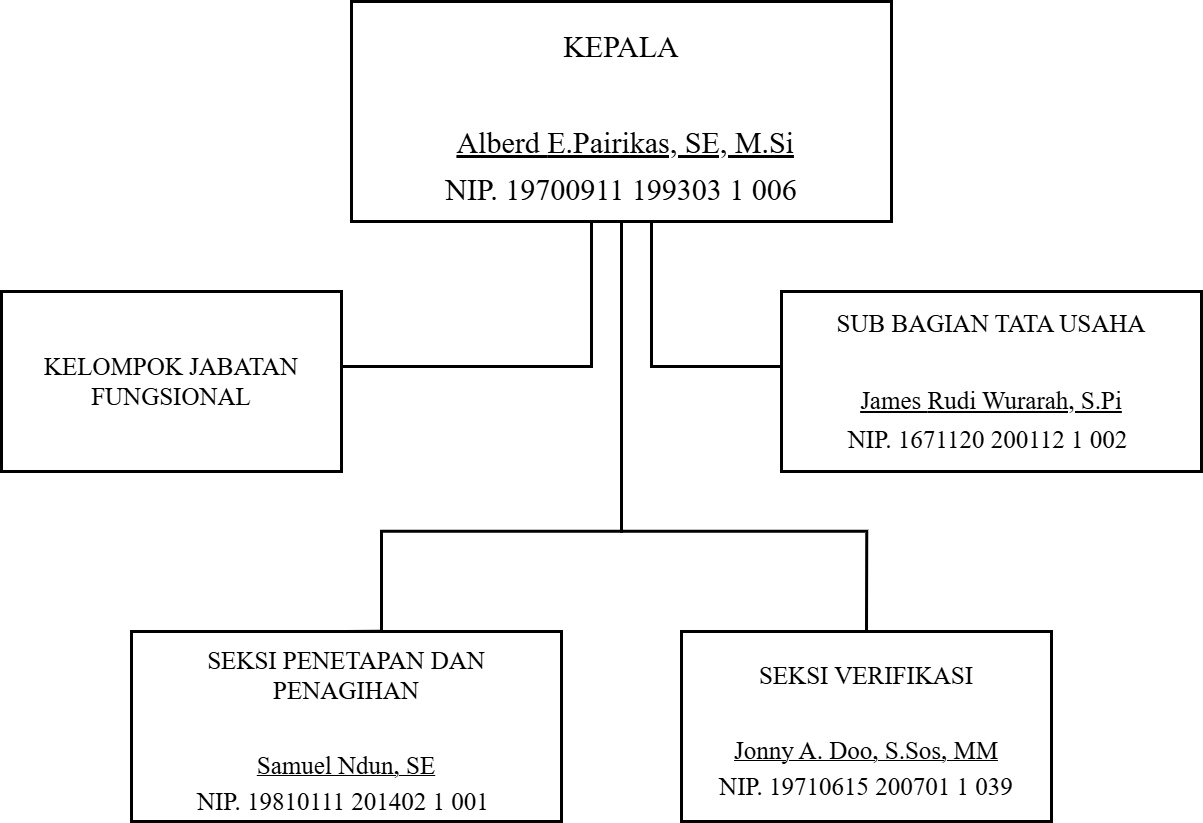

The diagram above was exported from draw.io. Its source (the exported page's mxGraphModel, read from the mxfile embedded in the PNG):
<mxGraphModel dx="3660" dy="1231" grid="1" gridSize="10" guides="1" tooltips="1" connect="1" arrows="1" fold="1" page="1" pageScale="1" pageWidth="1169" pageHeight="1654" math="0" shadow="0">
  <root>
    <mxCell id="0" />
    <mxCell id="1" parent="0" />
    <mxCell id="2" value="" style="rounded=0;orthogonalLoop=1;jettySize=auto;html=1;edgeStyle=orthogonalEdgeStyle;endArrow=none;startFill=0;strokeColor=default;strokeWidth=3;" edge="1" source="6" target="7" parent="1">
      <mxGeometry relative="1" as="geometry">
        <Array as="points">
          <mxPoint x="540" y="475" />
        </Array>
      </mxGeometry>
    </mxCell>
    <mxCell id="3" style="edgeStyle=orthogonalEdgeStyle;rounded=0;orthogonalLoop=1;jettySize=auto;html=1;exitX=0.5;exitY=1;exitDx=0;exitDy=0;entryX=1;entryY=0.5;entryDx=0;entryDy=0;endArrow=none;startFill=0;strokeColor=default;strokeWidth=3;" edge="1" source="6" target="8" parent="1">
      <mxGeometry relative="1" as="geometry">
        <Array as="points">
          <mxPoint x="480" y="330" />
          <mxPoint x="480" y="475" />
        </Array>
      </mxGeometry>
    </mxCell>
    <mxCell id="4" style="edgeStyle=orthogonalEdgeStyle;rounded=0;orthogonalLoop=1;jettySize=auto;html=1;exitX=0.5;exitY=1;exitDx=0;exitDy=0;entryX=0.5;entryY=0;entryDx=0;entryDy=0;endArrow=none;startFill=0;strokeColor=default;strokeWidth=3;" edge="1" source="6" target="9" parent="1">
      <mxGeometry relative="1" as="geometry">
        <Array as="points">
          <mxPoint x="510" y="640" />
          <mxPoint x="755" y="640" />
        </Array>
      </mxGeometry>
    </mxCell>
    <mxCell id="5" style="rounded=0;orthogonalLoop=1;jettySize=auto;html=1;exitX=0.5;exitY=1;exitDx=0;exitDy=0;entryX=0.5;entryY=0;entryDx=0;entryDy=0;endArrow=none;startFill=0;edgeStyle=orthogonalEdgeStyle;strokeColor=default;strokeWidth=3;" edge="1" source="6" target="10" parent="1">
      <mxGeometry relative="1" as="geometry">
        <Array as="points">
          <mxPoint x="510" y="640" />
          <mxPoint x="270" y="640" />
        </Array>
      </mxGeometry>
    </mxCell>
    <mxCell id="6" value="&lt;p align=&quot;center&quot; class=&quot;MsoNormal&quot;&gt;&lt;span style=&quot;font-family:&amp;quot;Times New Roman&amp;quot;,&amp;quot;serif&amp;quot;&quot;&gt;&lt;font style=&quot;font-size: 30px;&quot;&gt;KEPALA&lt;/font&gt;&lt;/span&gt;&lt;/p&gt;&lt;p align=&quot;center&quot; class=&quot;MsoNormal&quot;&gt;&lt;span style=&quot;font-family:&amp;quot;Times New Roman&amp;quot;,&amp;quot;serif&amp;quot;&quot;&gt;&lt;font style=&quot;font-size: 30px;&quot;&gt;&lt;br&gt;&lt;/font&gt;&lt;/span&gt;&lt;/p&gt;&lt;p align=&quot;center&quot; class=&quot;MsoNormal&quot;&gt;&lt;font style=&quot;font-size: 30px;&quot;&gt;&lt;span style=&quot;line-height: 115%;&quot;&gt;&amp;nbsp;&lt;/span&gt;&lt;u style=&quot;background-color: transparent; color: light-dark(rgb(0, 0, 0), rgb(255, 255, 255));&quot;&gt;&lt;span style=&quot;font-family:&amp;quot;Times New Roman&amp;quot;,&amp;quot;serif&amp;quot;&quot;&gt;Alberd&amp;nbsp;&lt;/span&gt;&lt;/u&gt;&lt;u style=&quot;background-color: transparent; color: light-dark(rgb(0, 0, 0), rgb(255, 255, 255));&quot;&gt;&lt;span style=&quot;font-family:&amp;quot;Times New Roman&amp;quot;,&amp;quot;serif&amp;quot;&quot;&gt;E.Pairikas, SE, M.Si&lt;/span&gt;&lt;/u&gt;&lt;/font&gt;&lt;/p&gt;&lt;p style=&quot;margin-bottom: 0.0001pt; line-height: normal;&quot; align=&quot;center&quot; class=&quot;MsoNormal&quot;&gt;&lt;span style=&quot;font-family:&amp;quot;Times New Roman&amp;quot;,&amp;quot;serif&amp;quot;&quot;&gt;&lt;font style=&quot;font-size: 30px;&quot;&gt;NIP. 19700911 199303 1 006&lt;/font&gt;&lt;/span&gt;&lt;/p&gt;" style="rounded=0;whiteSpace=wrap;html=1;verticalAlign=middle;horizontal=1;strokeWidth=3;" vertex="1" parent="1">
      <mxGeometry x="240" y="110" width="540" height="220" as="geometry" />
    </mxCell>
    <mxCell id="7" value="&lt;p align=&quot;center&quot; class=&quot;MsoNormal&quot;&gt;&lt;span style=&quot;font-family:&amp;quot;Times New Roman&amp;quot;,&amp;quot;serif&amp;quot;&quot;&gt;&lt;font style=&quot;font-size: 25px;&quot;&gt;SUB BAGIAN TATA USAHA&lt;/font&gt;&lt;/span&gt;&lt;/p&gt;&lt;p align=&quot;center&quot; class=&quot;MsoNormal&quot;&gt;&lt;span style=&quot;font-family:&amp;quot;Times New Roman&amp;quot;,&amp;quot;serif&amp;quot;&quot;&gt;&lt;font style=&quot;font-size: 25px;&quot;&gt;&lt;br&gt;&lt;/font&gt;&lt;/span&gt;&lt;/p&gt;&lt;p align=&quot;center&quot; class=&quot;MsoNormal&quot;&gt;&lt;font style=&quot;font-size: 25px;&quot;&gt;&lt;u style=&quot;background-color: transparent; color: light-dark(rgb(0, 0, 0), rgb(255, 255, 255));&quot;&gt;&lt;span style=&quot;font-family:&amp;quot;Times New Roman&amp;quot;,&amp;quot;serif&amp;quot;&quot;&gt;James&amp;nbsp;&lt;/span&gt;&lt;/u&gt;&lt;u style=&quot;background-color: transparent; color: light-dark(rgb(0, 0, 0), rgb(255, 255, 255));&quot;&gt;&lt;span style=&quot;font-family:&amp;quot;Times New Roman&amp;quot;,&amp;quot;serif&amp;quot;&quot;&gt;Rudi Wurarah, S.Pi&lt;/span&gt;&lt;/u&gt;&lt;/font&gt;&lt;/p&gt;&lt;p align=&quot;center&quot; class=&quot;MsoNormal&quot;&gt;&lt;font style=&quot;font-size: 25px;&quot;&gt;&lt;span style=&quot;font-family: &amp;quot;Times New Roman&amp;quot;, &amp;quot;serif&amp;quot;; background-color: transparent; color: light-dark(rgb(0, 0, 0), rgb(255, 255, 255));&quot;&gt;NIP.&amp;nbsp;&lt;/span&gt;&lt;span style=&quot;font-family: &amp;quot;Times New Roman&amp;quot;, &amp;quot;serif&amp;quot;; background-color: transparent; color: light-dark(rgb(0, 0, 0), rgb(255, 255, 255));&quot;&gt;1671120 200112 1 002&lt;/span&gt;&lt;span style=&quot;background-color: transparent; color: light-dark(rgb(0, 0, 0), rgb(255, 255, 255));&quot;&gt;&amp;nbsp;&lt;/span&gt;&lt;/font&gt;&lt;/p&gt;" style="rounded=0;whiteSpace=wrap;html=1;fontSize=8;verticalAlign=middle;strokeWidth=3;" vertex="1" parent="1">
      <mxGeometry x="670" y="400" width="420" height="180" as="geometry" />
    </mxCell>
    <mxCell id="8" value="&lt;p align=&quot;center&quot; class=&quot;MsoNormal&quot;&gt;&lt;span style=&quot;font-family:&amp;quot;Times New Roman&amp;quot;,&amp;quot;serif&amp;quot;&quot;&gt;&lt;font style=&quot;font-size: 25px;&quot;&gt;KELOMPOK JABATAN FUNGSIONAL&lt;/font&gt;&lt;/span&gt;&lt;/p&gt;" style="rounded=0;whiteSpace=wrap;html=1;fontSize=8;strokeWidth=3;" vertex="1" parent="1">
      <mxGeometry x="-110" y="400" width="340" height="180" as="geometry" />
    </mxCell>
    <mxCell id="9" value="&lt;p align=&quot;center&quot; class=&quot;MsoNormal&quot;&gt;&lt;span style=&quot;font-family:&amp;quot;Times New Roman&amp;quot;,&amp;quot;serif&amp;quot;&quot;&gt;&lt;font style=&quot;font-size: 25px;&quot;&gt;SEKSI VERIFIKASI&lt;/font&gt;&lt;/span&gt;&lt;/p&gt;&lt;p align=&quot;center&quot; class=&quot;MsoNormal&quot;&gt;&lt;span style=&quot;font-family:&amp;quot;Times New Roman&amp;quot;,&amp;quot;serif&amp;quot;&quot;&gt;&lt;font style=&quot;font-size: 25px;&quot;&gt;&lt;br&gt;&lt;/font&gt;&lt;/span&gt;&lt;/p&gt;&lt;p style=&quot;margin-bottom: 0.0001pt; line-height: normal;&quot; align=&quot;center&quot; class=&quot;MsoNormal&quot;&gt;&lt;u&gt;&lt;span style=&quot;font-family:&amp;quot;Times New Roman&amp;quot;,&amp;quot;serif&amp;quot;&quot;&gt;&lt;font style=&quot;font-size: 25px;&quot;&gt;Jonny A. Doo, S.Sos, MM&lt;/font&gt;&lt;/span&gt;&lt;/u&gt;&lt;/p&gt;&lt;p style=&quot;margin-bottom: 0.0001pt; line-height: normal;&quot; align=&quot;center&quot; class=&quot;MsoNormal&quot;&gt;&lt;span style=&quot;font-family:&amp;quot;Times New Roman&amp;quot;,&amp;quot;serif&amp;quot;&quot;&gt;&lt;font style=&quot;font-size: 25px;&quot;&gt;NIP. 19710615 200701 1 039&lt;/font&gt;&lt;/span&gt;&lt;/p&gt;" style="rounded=0;whiteSpace=wrap;html=1;fontSize=8;strokeWidth=3;" vertex="1" parent="1">
      <mxGeometry x="570" y="740" width="370" height="190" as="geometry" />
    </mxCell>
    <mxCell id="10" value="&lt;p align=&quot;center&quot; class=&quot;MsoNormal&quot;&gt;&lt;span style=&quot;font-family:&amp;quot;Times New Roman&amp;quot;,&amp;quot;serif&amp;quot;&quot;&gt;&lt;font style=&quot;font-size: 25px;&quot;&gt;SEKSI PENETAPAN DAN PENAGIHAN&lt;/font&gt;&lt;/span&gt;&lt;/p&gt;&lt;p align=&quot;center&quot; class=&quot;MsoNormal&quot;&gt;&lt;span style=&quot;font-family:&amp;quot;Times New Roman&amp;quot;,&amp;quot;serif&amp;quot;&quot;&gt;&lt;font style=&quot;font-size: 25px;&quot;&gt;&lt;br&gt;&lt;/font&gt;&lt;/span&gt;&lt;/p&gt;&lt;p style=&quot;margin-bottom: 0.0001pt; line-height: normal;&quot; align=&quot;center&quot; class=&quot;MsoNormal&quot;&gt;&lt;u&gt;&lt;span style=&quot;font-family:&amp;quot;Times New Roman&amp;quot;,&amp;quot;serif&amp;quot;&quot;&gt;&lt;font style=&quot;font-size: 25px;&quot;&gt;Samuel Ndun, SE&lt;/font&gt;&lt;/span&gt;&lt;/u&gt;&lt;/p&gt;&lt;p style=&quot;margin-bottom: 0.0001pt; line-height: normal;&quot; align=&quot;center&quot; class=&quot;MsoNormal&quot;&gt;&lt;span style=&quot;font-family:&amp;quot;Times New Roman&amp;quot;,&amp;quot;serif&amp;quot;&quot;&gt;&lt;font style=&quot;font-size: 25px;&quot;&gt;NIP. 19810111 201402 1 001&amp;nbsp;&lt;/font&gt;&lt;/span&gt;&lt;/p&gt;" style="rounded=0;whiteSpace=wrap;html=1;fontSize=8;strokeWidth=3;" vertex="1" parent="1">
      <mxGeometry x="20" y="740" width="430" height="190" as="geometry" />
    </mxCell>
  </root>
</mxGraphModel>